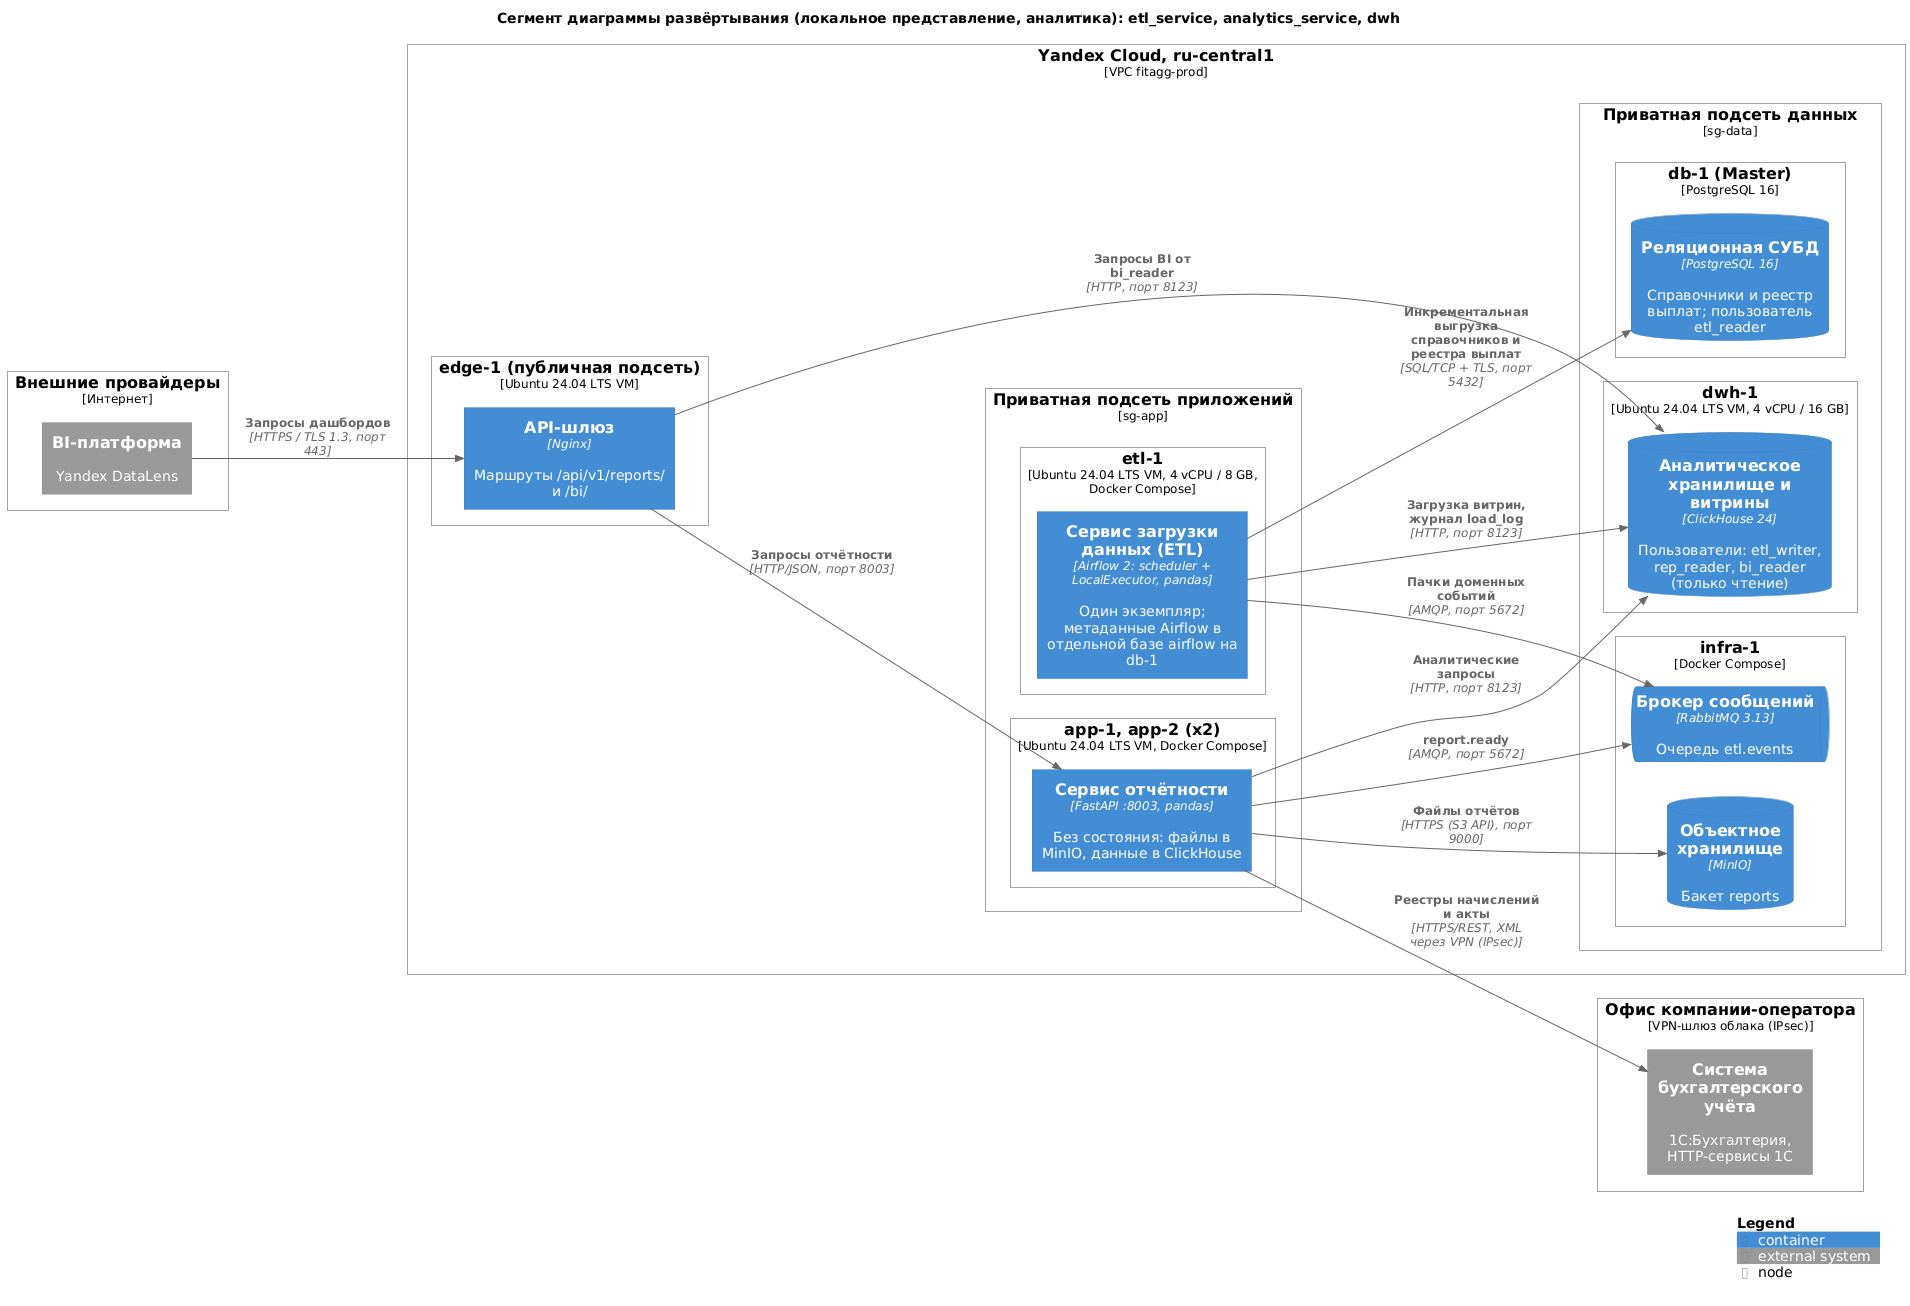

The diagram above was rendered by PlantUML. Its source (embedded in the PNG):
@startuml deployment_analyst
!include https://raw.githubusercontent.com/plantuml-stdlib/C4-PlantUML/master/C4_Deployment.puml

LAYOUT_LEFT_RIGHT()
title Сегмент диаграммы развёртывания (локальное представление, аналитика): etl_service, analytics_service, dwh

Deployment_Node(yc, "Yandex Cloud, ru-central1", "VPC fitagg-prod") {
  Deployment_Node(edge, "edge-1 (публичная подсеть)", "Ubuntu 24.04 LTS VM") {
    Container(api_gateway, "API-шлюз", "Nginx", "Маршруты /api/v1/reports/ и /bi/")
  }
  Deployment_Node(app_net, "Приватная подсеть приложений", "sg-app") {
    Deployment_Node(app, "app-1, app-2 (x2)", "Ubuntu 24.04 LTS VM, Docker Compose") {
      Container(analytics_service, "Сервис отчётности", "FastAPI :8003, pandas", "Без состояния: файлы в MinIO, данные в ClickHouse")
    }
    Deployment_Node(etl_vm, "etl-1", "Ubuntu 24.04 LTS VM, 4 vCPU / 8 GB, Docker Compose") {
      Container(etl_service, "Сервис загрузки данных (ETL)", "Airflow 2: scheduler + LocalExecutor, pandas", "Один экземпляр; метаданные Airflow в отдельной базе airflow на db-1")
    }
  }
  Deployment_Node(data, "Приватная подсеть данных", "sg-data") {
    Deployment_Node(dwh_vm, "dwh-1", "Ubuntu 24.04 LTS VM, 4 vCPU / 16 GB") {
      ContainerDb(dwh, "Аналитическое хранилище и витрины", "ClickHouse 24", "Пользователи: etl_writer, rep_reader, bi_reader (только чтение)")
    }
    Deployment_Node(db1, "db-1 (Master)", "PostgreSQL 16") {
      ContainerDb(database, "Реляционная СУБД", "PostgreSQL 16", "Справочники и реестр выплат; пользователь etl_reader")
    }
    Deployment_Node(infra, "infra-1", "Docker Compose") {
      ContainerQueue(message_broker, "Брокер сообщений", "RabbitMQ 3.13", "Очередь etl.events")
      ContainerDb(object_storage, "Объектное хранилище", "MinIO", "Бакет reports")
    }
  }
}
Deployment_Node(office, "Офис компании-оператора", "VPN-шлюз облака (IPsec)") {
  System_Ext(accounting_system, "Система бухгалтерского учёта", "1С:Бухгалтерия, HTTP-сервисы 1С")
}
Deployment_Node(internet, "Внешние провайдеры", "Интернет") {
  System_Ext(bi_platform, "BI-платформа", "Yandex DataLens")
}

Rel(bi_platform, api_gateway, "Запросы дашбордов", "HTTPS / TLS 1.3, порт 443")
Rel(api_gateway, dwh, "Запросы BI от bi_reader", "HTTP, порт 8123")
Rel(api_gateway, analytics_service, "Запросы отчётности", "HTTP/JSON, порт 8003")
Rel(etl_service, database, "Инкрементальная выгрузка справочников и реестра выплат", "SQL/TCP + TLS, порт 5432")
Rel(etl_service, message_broker, "Пачки доменных событий", "AMQP, порт 5672")
Rel(etl_service, dwh, "Загрузка витрин, журнал load_log", "HTTP, порт 8123")
Rel(analytics_service, dwh, "Аналитические запросы", "HTTP, порт 8123")
Rel(analytics_service, object_storage, "Файлы отчётов", "HTTPS (S3 API), порт 9000")
Rel(analytics_service, message_broker, "report.ready", "AMQP, порт 5672")
Rel(analytics_service, accounting_system, "Реестры начислений и акты", "HTTPS/REST, XML через VPN (IPsec)")

SHOW_LEGEND()
@enduml